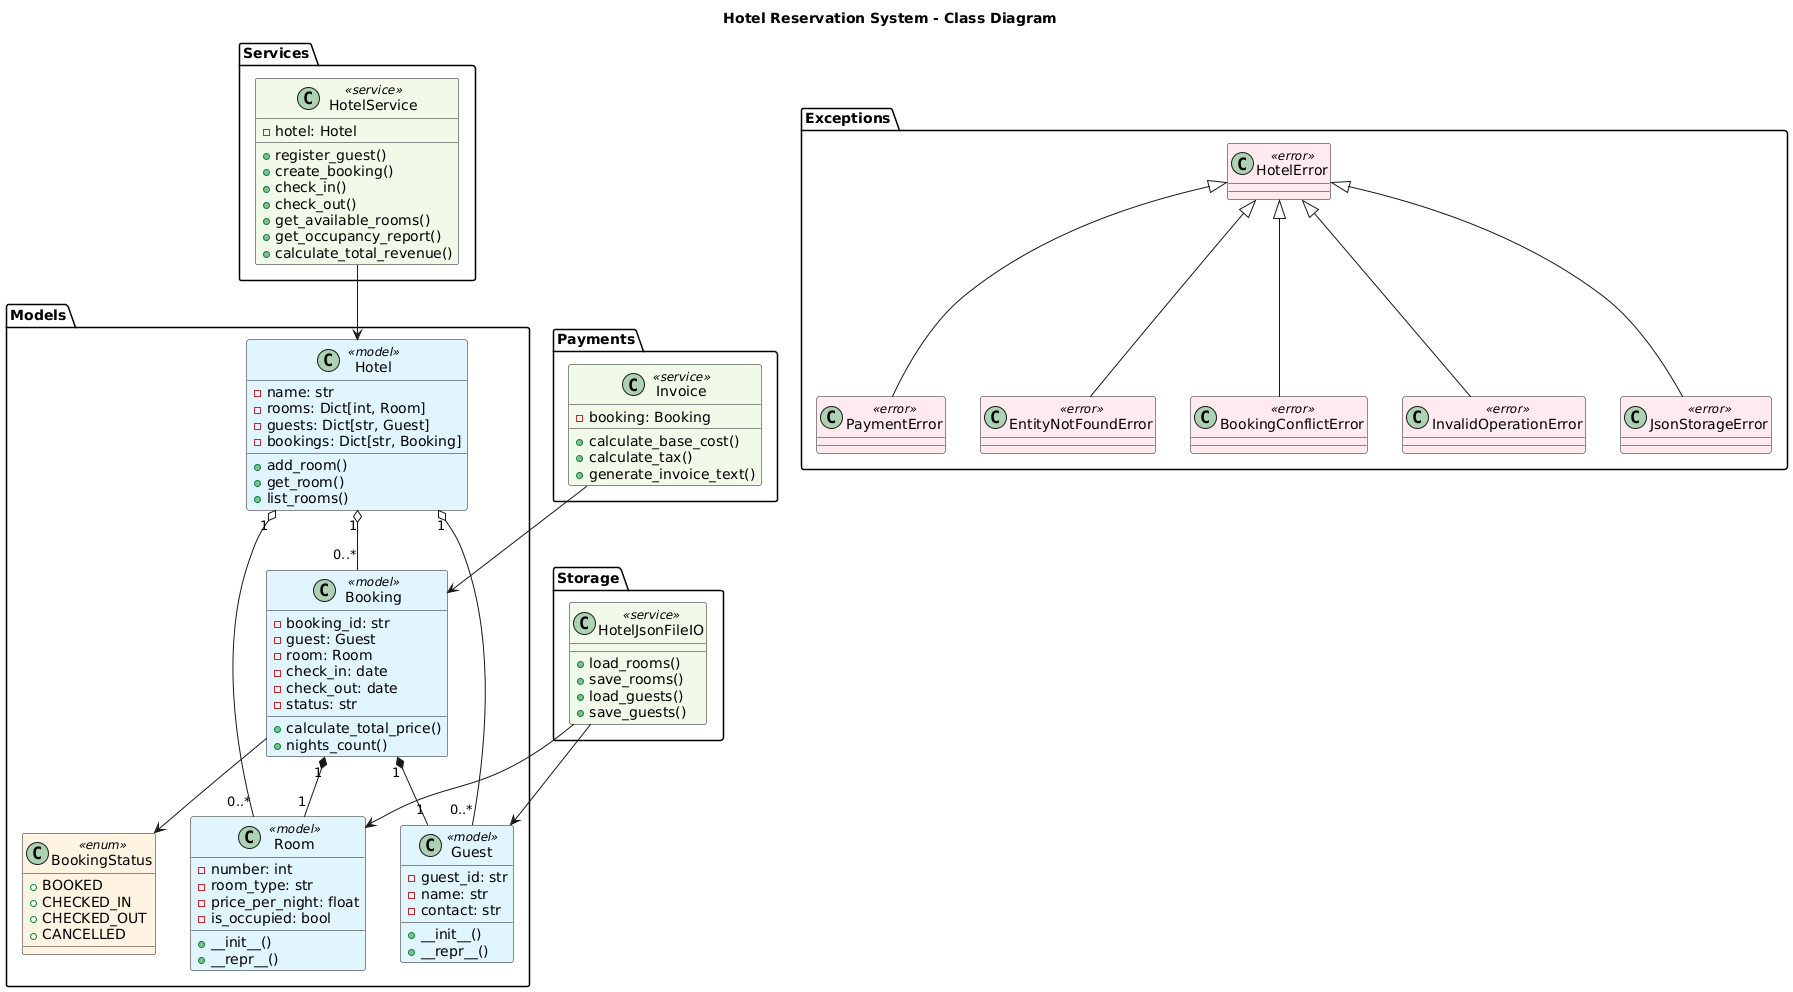

The diagram above was rendered by PlantUML. Its source (embedded in the PNG):
@startuml
title Hotel Reservation System - Class Diagram

skinparam backgroundColor #FEFEFE
skinparam class {
    BackgroundColor<<model>> #E1F5FE
    BackgroundColor<<service>> #F1F8E9
    BackgroundColor<<error>> #FFEBEE
    BackgroundColor<<enum>> #FFF3E0
}

package "Models" {
    class Room <<model>> {
        - number: int
        - room_type: str
        - price_per_night: float
        - is_occupied: bool
        + __init__()
        + __repr__()
    }

    class Guest <<model>> {
        - guest_id: str
        - name: str
        - contact: str
        + __init__()
        + __repr__()
    }

    class BookingStatus <<enum>> {
        + BOOKED
        + CHECKED_IN
        + CHECKED_OUT
        + CANCELLED
    }

    class Booking <<model>> {
        - booking_id: str
        - guest: Guest
        - room: Room
        - check_in: date
        - check_out: date
        - status: str
        + calculate_total_price()
        + nights_count()
    }

    class Hotel <<model>> {
        - name: str
        - rooms: Dict[int, Room]
        - guests: Dict[str, Guest]
        - bookings: Dict[str, Booking]
        + add_room()
        + get_room()
        + list_rooms()
    }
}

package "Services" {
    class HotelService <<service>> {
        - hotel: Hotel
        + register_guest()
        + create_booking()
        + check_in()
        + check_out()
        + get_available_rooms()
        + get_occupancy_report()
        + calculate_total_revenue()
    }
}

package "Storage" {
    class HotelJsonFileIO <<service>> {
        + load_rooms()
        + save_rooms()
        + load_guests()
        + save_guests()
    }
}

package "Payments" {
    class Invoice <<service>> {
        - booking: Booking
        + calculate_base_cost()
        + calculate_tax()
        + generate_invoice_text()
    }
}

package "Exceptions" {
    class HotelError <<error>>
    class EntityNotFoundError <<error>>
    class BookingConflictError <<error>>
    class InvalidOperationError <<error>>
    class JsonStorageError <<error>>
    class PaymentError <<error>>

    HotelError <|-- EntityNotFoundError
    HotelError <|-- BookingConflictError
    HotelError <|-- InvalidOperationError
    HotelError <|-- JsonStorageError
    HotelError <|-- PaymentError
}

Hotel "1" o-- "0..*" Room
Hotel "1" o-- "0..*" Guest
Hotel "1" o-- "0..*" Booking

Booking "1" *-- "1" Room
Booking "1" *-- "1" Guest
Booking --> BookingStatus

HotelService --> Hotel
HotelJsonFileIO --> Room
HotelJsonFileIO --> Guest
Invoice --> Booking
@enduml